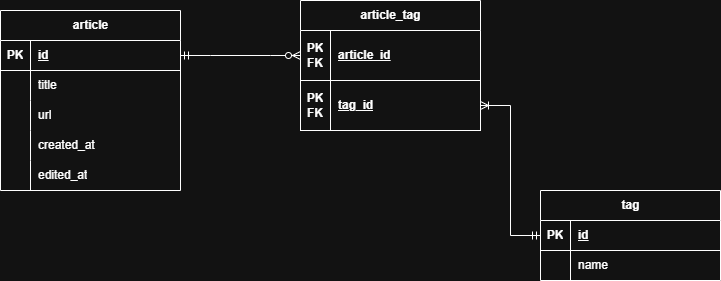

The diagram above was exported from draw.io. Its source (the exported page's mxGraphModel, read from the mxfile embedded in the PNG):
<mxGraphModel dx="989" dy="569" grid="1" gridSize="10" guides="1" tooltips="1" connect="1" arrows="1" fold="1" page="1" pageScale="1" pageWidth="850" pageHeight="1100" background="none" math="0" shadow="0">
  <root>
    <mxCell id="0" />
    <mxCell id="1" parent="0" />
    <mxCell id="7DJ1bYc9JI9IPhw5d3Bj-22" parent="1" style="shape=table;startSize=30;container=1;collapsible=1;childLayout=tableLayout;fixedRows=1;rowLines=0;fontStyle=1;align=center;resizeLast=1;html=1;labelBackgroundColor=none;" value="article" vertex="1">
      <mxGeometry height="180" width="180" x="90" y="140" as="geometry">
        <mxRectangle height="30" width="70" x="120" y="150" as="alternateBounds" />
      </mxGeometry>
    </mxCell>
    <mxCell id="7DJ1bYc9JI9IPhw5d3Bj-23" parent="7DJ1bYc9JI9IPhw5d3Bj-22" style="shape=tableRow;horizontal=0;startSize=0;swimlaneHead=0;swimlaneBody=0;fillColor=none;collapsible=0;dropTarget=0;points=[[0,0.5],[1,0.5]];portConstraint=eastwest;top=0;left=0;right=0;bottom=1;labelBackgroundColor=none;" value="" vertex="1">
      <mxGeometry height="30" width="180" y="30" as="geometry" />
    </mxCell>
    <mxCell id="7DJ1bYc9JI9IPhw5d3Bj-24" parent="7DJ1bYc9JI9IPhw5d3Bj-23" style="shape=partialRectangle;connectable=0;fillColor=none;top=0;left=0;bottom=0;right=0;fontStyle=1;overflow=hidden;whiteSpace=wrap;html=1;labelBackgroundColor=none;" value="PK" vertex="1">
      <mxGeometry height="30" width="30" as="geometry">
        <mxRectangle height="30" width="30" as="alternateBounds" />
      </mxGeometry>
    </mxCell>
    <mxCell id="7DJ1bYc9JI9IPhw5d3Bj-25" parent="7DJ1bYc9JI9IPhw5d3Bj-23" style="shape=partialRectangle;connectable=0;fillColor=none;top=0;left=0;bottom=0;right=0;align=left;spacingLeft=6;fontStyle=5;overflow=hidden;whiteSpace=wrap;html=1;labelBackgroundColor=none;" value="id" vertex="1">
      <mxGeometry height="30" width="150" x="30" as="geometry">
        <mxRectangle height="30" width="150" as="alternateBounds" />
      </mxGeometry>
    </mxCell>
    <mxCell id="7DJ1bYc9JI9IPhw5d3Bj-26" parent="7DJ1bYc9JI9IPhw5d3Bj-22" style="shape=tableRow;horizontal=0;startSize=0;swimlaneHead=0;swimlaneBody=0;fillColor=none;collapsible=0;dropTarget=0;points=[[0,0.5],[1,0.5]];portConstraint=eastwest;top=0;left=0;right=0;bottom=0;labelBackgroundColor=none;" value="" vertex="1">
      <mxGeometry height="30" width="180" y="60" as="geometry" />
    </mxCell>
    <mxCell id="7DJ1bYc9JI9IPhw5d3Bj-27" parent="7DJ1bYc9JI9IPhw5d3Bj-26" style="shape=partialRectangle;connectable=0;fillColor=none;top=0;left=0;bottom=0;right=0;editable=1;overflow=hidden;whiteSpace=wrap;html=1;labelBackgroundColor=none;" value="" vertex="1">
      <mxGeometry height="30" width="30" as="geometry">
        <mxRectangle height="30" width="30" as="alternateBounds" />
      </mxGeometry>
    </mxCell>
    <mxCell id="7DJ1bYc9JI9IPhw5d3Bj-28" parent="7DJ1bYc9JI9IPhw5d3Bj-26" style="shape=partialRectangle;connectable=0;fillColor=none;top=0;left=0;bottom=0;right=0;align=left;spacingLeft=6;overflow=hidden;whiteSpace=wrap;html=1;labelBackgroundColor=none;" value="title" vertex="1">
      <mxGeometry height="30" width="150" x="30" as="geometry">
        <mxRectangle height="30" width="150" as="alternateBounds" />
      </mxGeometry>
    </mxCell>
    <mxCell id="7DJ1bYc9JI9IPhw5d3Bj-29" parent="7DJ1bYc9JI9IPhw5d3Bj-22" style="shape=tableRow;horizontal=0;startSize=0;swimlaneHead=0;swimlaneBody=0;fillColor=none;collapsible=0;dropTarget=0;points=[[0,0.5],[1,0.5]];portConstraint=eastwest;top=0;left=0;right=0;bottom=0;labelBackgroundColor=none;" value="" vertex="1">
      <mxGeometry height="30" width="180" y="90" as="geometry" />
    </mxCell>
    <mxCell id="7DJ1bYc9JI9IPhw5d3Bj-30" parent="7DJ1bYc9JI9IPhw5d3Bj-29" style="shape=partialRectangle;connectable=0;fillColor=none;top=0;left=0;bottom=0;right=0;editable=1;overflow=hidden;whiteSpace=wrap;html=1;labelBackgroundColor=none;" value="" vertex="1">
      <mxGeometry height="30" width="30" as="geometry">
        <mxRectangle height="30" width="30" as="alternateBounds" />
      </mxGeometry>
    </mxCell>
    <mxCell id="7DJ1bYc9JI9IPhw5d3Bj-31" parent="7DJ1bYc9JI9IPhw5d3Bj-29" style="shape=partialRectangle;connectable=0;fillColor=none;top=0;left=0;bottom=0;right=0;align=left;spacingLeft=6;overflow=hidden;whiteSpace=wrap;html=1;labelBackgroundColor=none;" value="url" vertex="1">
      <mxGeometry height="30" width="150" x="30" as="geometry">
        <mxRectangle height="30" width="150" as="alternateBounds" />
      </mxGeometry>
    </mxCell>
    <mxCell id="7DJ1bYc9JI9IPhw5d3Bj-32" parent="7DJ1bYc9JI9IPhw5d3Bj-22" style="shape=tableRow;horizontal=0;startSize=0;swimlaneHead=0;swimlaneBody=0;fillColor=none;collapsible=0;dropTarget=0;points=[[0,0.5],[1,0.5]];portConstraint=eastwest;top=0;left=0;right=0;bottom=0;labelBackgroundColor=none;" value="" vertex="1">
      <mxGeometry height="30" width="180" y="120" as="geometry" />
    </mxCell>
    <mxCell id="7DJ1bYc9JI9IPhw5d3Bj-33" parent="7DJ1bYc9JI9IPhw5d3Bj-32" style="shape=partialRectangle;connectable=0;fillColor=none;top=0;left=0;bottom=0;right=0;editable=1;overflow=hidden;whiteSpace=wrap;html=1;labelBackgroundColor=none;" value="" vertex="1">
      <mxGeometry height="30" width="30" as="geometry">
        <mxRectangle height="30" width="30" as="alternateBounds" />
      </mxGeometry>
    </mxCell>
    <mxCell id="7DJ1bYc9JI9IPhw5d3Bj-34" parent="7DJ1bYc9JI9IPhw5d3Bj-32" style="shape=partialRectangle;connectable=0;fillColor=none;top=0;left=0;bottom=0;right=0;align=left;spacingLeft=6;overflow=hidden;whiteSpace=wrap;html=1;labelBackgroundColor=none;" value="created_at" vertex="1">
      <mxGeometry height="30" width="150" x="30" as="geometry">
        <mxRectangle height="30" width="150" as="alternateBounds" />
      </mxGeometry>
    </mxCell>
    <mxCell id="7DJ1bYc9JI9IPhw5d3Bj-55" parent="7DJ1bYc9JI9IPhw5d3Bj-22" style="shape=tableRow;horizontal=0;startSize=0;swimlaneHead=0;swimlaneBody=0;fillColor=none;collapsible=0;dropTarget=0;points=[[0,0.5],[1,0.5]];portConstraint=eastwest;top=0;left=0;right=0;bottom=0;labelBackgroundColor=none;" vertex="1">
      <mxGeometry height="30" width="180" y="150" as="geometry" />
    </mxCell>
    <mxCell id="7DJ1bYc9JI9IPhw5d3Bj-56" parent="7DJ1bYc9JI9IPhw5d3Bj-55" style="shape=partialRectangle;connectable=0;fillColor=none;top=0;left=0;bottom=0;right=0;editable=1;overflow=hidden;whiteSpace=wrap;html=1;labelBackgroundColor=none;" vertex="1">
      <mxGeometry height="30" width="30" as="geometry">
        <mxRectangle height="30" width="30" as="alternateBounds" />
      </mxGeometry>
    </mxCell>
    <mxCell id="7DJ1bYc9JI9IPhw5d3Bj-57" parent="7DJ1bYc9JI9IPhw5d3Bj-55" style="shape=partialRectangle;connectable=0;fillColor=none;top=0;left=0;bottom=0;right=0;align=left;spacingLeft=6;overflow=hidden;whiteSpace=wrap;html=1;labelBackgroundColor=none;" value="edited_at" vertex="1">
      <mxGeometry height="30" width="150" x="30" as="geometry">
        <mxRectangle height="30" width="150" as="alternateBounds" />
      </mxGeometry>
    </mxCell>
    <mxCell id="7DJ1bYc9JI9IPhw5d3Bj-38" parent="1" style="shape=table;startSize=30;container=1;collapsible=1;childLayout=tableLayout;fixedRows=1;rowLines=0;fontStyle=1;align=center;resizeLast=1;html=1;" value="tag" vertex="1">
      <mxGeometry height="90" width="180" x="630" y="320" as="geometry">
        <mxRectangle height="30" width="60" x="610" y="180" as="alternateBounds" />
      </mxGeometry>
    </mxCell>
    <mxCell id="7DJ1bYc9JI9IPhw5d3Bj-39" parent="7DJ1bYc9JI9IPhw5d3Bj-38" style="shape=tableRow;horizontal=0;startSize=0;swimlaneHead=0;swimlaneBody=0;fillColor=none;collapsible=0;dropTarget=0;points=[[0,0.5],[1,0.5]];portConstraint=eastwest;top=0;left=0;right=0;bottom=1;" value="" vertex="1">
      <mxGeometry height="30" width="180" y="30" as="geometry" />
    </mxCell>
    <mxCell id="7DJ1bYc9JI9IPhw5d3Bj-40" parent="7DJ1bYc9JI9IPhw5d3Bj-39" style="shape=partialRectangle;connectable=0;fillColor=none;top=0;left=0;bottom=0;right=0;fontStyle=1;overflow=hidden;whiteSpace=wrap;html=1;" value="PK" vertex="1">
      <mxGeometry height="30" width="30" as="geometry">
        <mxRectangle height="30" width="30" as="alternateBounds" />
      </mxGeometry>
    </mxCell>
    <mxCell id="7DJ1bYc9JI9IPhw5d3Bj-41" parent="7DJ1bYc9JI9IPhw5d3Bj-39" style="shape=partialRectangle;connectable=0;fillColor=none;top=0;left=0;bottom=0;right=0;align=left;spacingLeft=6;fontStyle=5;overflow=hidden;whiteSpace=wrap;html=1;" value="&lt;div&gt;&lt;span style=&quot;background-color: transparent; color: light-dark(rgb(0, 0, 0), rgb(255, 255, 255));&quot;&gt;id&lt;/span&gt;&lt;/div&gt;" vertex="1">
      <mxGeometry height="30" width="150" x="30" as="geometry">
        <mxRectangle height="30" width="150" as="alternateBounds" />
      </mxGeometry>
    </mxCell>
    <mxCell id="7DJ1bYc9JI9IPhw5d3Bj-45" parent="7DJ1bYc9JI9IPhw5d3Bj-38" style="shape=tableRow;horizontal=0;startSize=0;swimlaneHead=0;swimlaneBody=0;fillColor=none;collapsible=0;dropTarget=0;points=[[0,0.5],[1,0.5]];portConstraint=eastwest;top=0;left=0;right=0;bottom=0;" value="" vertex="1">
      <mxGeometry height="30" width="180" y="60" as="geometry" />
    </mxCell>
    <mxCell id="7DJ1bYc9JI9IPhw5d3Bj-46" parent="7DJ1bYc9JI9IPhw5d3Bj-45" style="shape=partialRectangle;connectable=0;fillColor=none;top=0;left=0;bottom=0;right=0;editable=1;overflow=hidden;whiteSpace=wrap;html=1;" value="" vertex="1">
      <mxGeometry height="30" width="30" as="geometry">
        <mxRectangle height="30" width="30" as="alternateBounds" />
      </mxGeometry>
    </mxCell>
    <mxCell id="7DJ1bYc9JI9IPhw5d3Bj-47" parent="7DJ1bYc9JI9IPhw5d3Bj-45" style="shape=partialRectangle;connectable=0;fillColor=none;top=0;left=0;bottom=0;right=0;align=left;spacingLeft=6;overflow=hidden;whiteSpace=wrap;html=1;" value="name" vertex="1">
      <mxGeometry height="30" width="150" x="30" as="geometry">
        <mxRectangle height="30" width="150" as="alternateBounds" />
      </mxGeometry>
    </mxCell>
    <mxCell id="7DJ1bYc9JI9IPhw5d3Bj-62" parent="1" style="shape=table;startSize=30;container=1;collapsible=1;childLayout=tableLayout;fixedRows=1;rowLines=0;fontStyle=1;align=center;resizeLast=1;html=1;" value="article_tag" vertex="1">
      <mxGeometry height="130" width="180" x="390" y="130" as="geometry">
        <mxRectangle height="30" width="100" x="370" y="150" as="alternateBounds" />
      </mxGeometry>
    </mxCell>
    <mxCell id="7DJ1bYc9JI9IPhw5d3Bj-63" parent="7DJ1bYc9JI9IPhw5d3Bj-62" style="shape=tableRow;horizontal=0;startSize=0;swimlaneHead=0;swimlaneBody=0;fillColor=none;collapsible=0;dropTarget=0;points=[[0,0.5],[1,0.5]];portConstraint=eastwest;top=0;left=0;right=0;bottom=1;" value="" vertex="1">
      <mxGeometry height="50" width="180" y="30" as="geometry" />
    </mxCell>
    <mxCell id="7DJ1bYc9JI9IPhw5d3Bj-64" parent="7DJ1bYc9JI9IPhw5d3Bj-63" style="shape=partialRectangle;connectable=0;fillColor=none;top=0;left=0;bottom=0;right=0;fontStyle=1;overflow=hidden;whiteSpace=wrap;html=1;" value="PK&lt;div&gt;FK&lt;/div&gt;" vertex="1">
      <mxGeometry height="50" width="30" as="geometry">
        <mxRectangle height="50" width="30" as="alternateBounds" />
      </mxGeometry>
    </mxCell>
    <mxCell id="7DJ1bYc9JI9IPhw5d3Bj-65" parent="7DJ1bYc9JI9IPhw5d3Bj-63" style="shape=partialRectangle;connectable=0;fillColor=none;top=0;left=0;bottom=0;right=0;align=left;spacingLeft=6;fontStyle=5;overflow=hidden;whiteSpace=wrap;html=1;" value="article_id" vertex="1">
      <mxGeometry height="50" width="150" x="30" as="geometry">
        <mxRectangle height="50" width="150" as="alternateBounds" />
      </mxGeometry>
    </mxCell>
    <mxCell id="7DJ1bYc9JI9IPhw5d3Bj-75" parent="7DJ1bYc9JI9IPhw5d3Bj-62" style="shape=tableRow;horizontal=0;startSize=0;swimlaneHead=0;swimlaneBody=0;fillColor=none;collapsible=0;dropTarget=0;points=[[0,0.5],[1,0.5]];portConstraint=eastwest;top=0;left=0;right=0;bottom=1;" vertex="1">
      <mxGeometry height="50" width="180" y="80" as="geometry" />
    </mxCell>
    <mxCell id="7DJ1bYc9JI9IPhw5d3Bj-76" parent="7DJ1bYc9JI9IPhw5d3Bj-75" style="shape=partialRectangle;connectable=0;fillColor=none;top=0;left=0;bottom=0;right=0;fontStyle=1;overflow=hidden;whiteSpace=wrap;html=1;" value="PK&lt;div&gt;FK&lt;/div&gt;" vertex="1">
      <mxGeometry height="50" width="30" as="geometry">
        <mxRectangle height="50" width="30" as="alternateBounds" />
      </mxGeometry>
    </mxCell>
    <mxCell id="7DJ1bYc9JI9IPhw5d3Bj-77" parent="7DJ1bYc9JI9IPhw5d3Bj-75" style="shape=partialRectangle;connectable=0;fillColor=none;top=0;left=0;bottom=0;right=0;align=left;spacingLeft=6;fontStyle=5;overflow=hidden;whiteSpace=wrap;html=1;" value="tag_id" vertex="1">
      <mxGeometry height="50" width="150" x="30" as="geometry">
        <mxRectangle height="50" width="150" as="alternateBounds" />
      </mxGeometry>
    </mxCell>
    <mxCell id="2NjpCLicz_CYHG9y0XjH-1" edge="1" parent="1" source="7DJ1bYc9JI9IPhw5d3Bj-23" style="edgeStyle=entityRelationEdgeStyle;fontSize=12;html=1;endArrow=ERzeroToMany;startArrow=ERmandOne;rounded=0;exitX=1;exitY=0.5;exitDx=0;exitDy=0;entryX=0;entryY=0.5;entryDx=0;entryDy=0;" target="7DJ1bYc9JI9IPhw5d3Bj-63" value="">
      <mxGeometry height="100" relative="1" width="100" as="geometry">
        <mxPoint x="190" y="510" as="sourcePoint" />
        <mxPoint x="290" y="410" as="targetPoint" />
      </mxGeometry>
    </mxCell>
    <mxCell id="2NjpCLicz_CYHG9y0XjH-5" edge="1" parent="1" source="7DJ1bYc9JI9IPhw5d3Bj-39" style="edgeStyle=entityRelationEdgeStyle;fontSize=12;html=1;endArrow=ERoneToMany;startArrow=ERmandOne;rounded=0;entryX=1;entryY=0.5;entryDx=0;entryDy=0;exitX=0;exitY=0.5;exitDx=0;exitDy=0;" target="7DJ1bYc9JI9IPhw5d3Bj-75" value="">
      <mxGeometry height="100" relative="1" width="100" as="geometry">
        <mxPoint x="490" y="450" as="sourcePoint" />
        <mxPoint x="590" y="350" as="targetPoint" />
      </mxGeometry>
    </mxCell>
  </root>
</mxGraphModel>